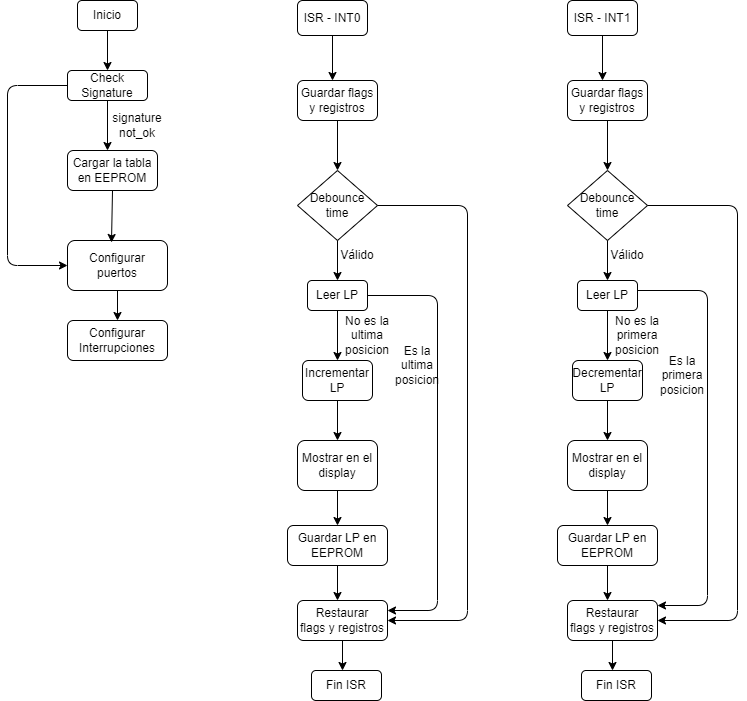

The diagram above was exported from draw.io. Its source (the exported page's mxGraphModel, read from the mxfile embedded in the PNG):
<mxGraphModel dx="1005" dy="513" grid="1" gridSize="10" guides="1" tooltips="1" connect="1" arrows="1" fold="1" page="1" pageScale="1" pageWidth="827" pageHeight="1169" math="0" shadow="0">
  <root>
    <mxCell id="0" />
    <mxCell id="1" parent="0" />
    <mxCell id="2oLRxn9DIQt2S1l2AKu9-1" value="Inicio" style="rounded=1;whiteSpace=wrap;html=1;" vertex="1" parent="1">
      <mxGeometry x="110" y="40" width="60" height="30" as="geometry" />
    </mxCell>
    <mxCell id="2oLRxn9DIQt2S1l2AKu9-2" value="" style="endArrow=classic;html=1;rounded=0;exitX=0.5;exitY=1;exitDx=0;exitDy=0;" edge="1" parent="1" source="2oLRxn9DIQt2S1l2AKu9-1">
      <mxGeometry width="50" height="50" relative="1" as="geometry">
        <mxPoint x="390" y="250" as="sourcePoint" />
        <mxPoint x="140" y="110" as="targetPoint" />
      </mxGeometry>
    </mxCell>
    <mxCell id="2oLRxn9DIQt2S1l2AKu9-3" value="Check Signature" style="rounded=1;whiteSpace=wrap;html=1;" vertex="1" parent="1">
      <mxGeometry x="100" y="110" width="80" height="30" as="geometry" />
    </mxCell>
    <mxCell id="2oLRxn9DIQt2S1l2AKu9-4" value="" style="endArrow=classic;html=1;rounded=0;exitX=0.5;exitY=1;exitDx=0;exitDy=0;" edge="1" parent="1" source="2oLRxn9DIQt2S1l2AKu9-3">
      <mxGeometry width="50" height="50" relative="1" as="geometry">
        <mxPoint x="390" y="250" as="sourcePoint" />
        <mxPoint x="140" y="190" as="targetPoint" />
      </mxGeometry>
    </mxCell>
    <mxCell id="2oLRxn9DIQt2S1l2AKu9-5" value="signature not_ok" style="text;html=1;strokeColor=none;fillColor=none;align=center;verticalAlign=middle;whiteSpace=wrap;rounded=0;" vertex="1" parent="1">
      <mxGeometry x="140" y="150" width="60" height="30" as="geometry" />
    </mxCell>
    <mxCell id="2oLRxn9DIQt2S1l2AKu9-6" value="Cargar la tabla en EEPROM" style="rounded=1;whiteSpace=wrap;html=1;" vertex="1" parent="1">
      <mxGeometry x="100" y="190" width="90" height="40" as="geometry" />
    </mxCell>
    <mxCell id="2oLRxn9DIQt2S1l2AKu9-7" value="Configurar puertos" style="rounded=1;whiteSpace=wrap;html=1;" vertex="1" parent="1">
      <mxGeometry x="100" y="280" width="100" height="50" as="geometry" />
    </mxCell>
    <mxCell id="2oLRxn9DIQt2S1l2AKu9-8" value="" style="endArrow=classic;html=1;rounded=0;exitX=0.5;exitY=1;exitDx=0;exitDy=0;entryX=0.44;entryY=0.04;entryDx=0;entryDy=0;entryPerimeter=0;" edge="1" parent="1" source="2oLRxn9DIQt2S1l2AKu9-6" target="2oLRxn9DIQt2S1l2AKu9-7">
      <mxGeometry width="50" height="50" relative="1" as="geometry">
        <mxPoint x="390" y="240" as="sourcePoint" />
        <mxPoint x="440" y="190" as="targetPoint" />
      </mxGeometry>
    </mxCell>
    <mxCell id="2oLRxn9DIQt2S1l2AKu9-9" value="" style="endArrow=classic;html=1;rounded=1;exitX=0;exitY=0.5;exitDx=0;exitDy=0;entryX=0;entryY=0.5;entryDx=0;entryDy=0;" edge="1" parent="1" source="2oLRxn9DIQt2S1l2AKu9-3" target="2oLRxn9DIQt2S1l2AKu9-7">
      <mxGeometry width="50" height="50" relative="1" as="geometry">
        <mxPoint x="390" y="240" as="sourcePoint" />
        <mxPoint x="440" y="190" as="targetPoint" />
        <Array as="points">
          <mxPoint x="40" y="125" />
          <mxPoint x="40" y="305" />
        </Array>
      </mxGeometry>
    </mxCell>
    <mxCell id="2oLRxn9DIQt2S1l2AKu9-10" value="Configurar&lt;br&gt;Interrupciones" style="rounded=1;whiteSpace=wrap;html=1;" vertex="1" parent="1">
      <mxGeometry x="100" y="360" width="100" height="40" as="geometry" />
    </mxCell>
    <mxCell id="2oLRxn9DIQt2S1l2AKu9-11" value="" style="endArrow=classic;html=1;rounded=1;exitX=0.5;exitY=1;exitDx=0;exitDy=0;entryX=0.5;entryY=0;entryDx=0;entryDy=0;" edge="1" parent="1" source="2oLRxn9DIQt2S1l2AKu9-7" target="2oLRxn9DIQt2S1l2AKu9-10">
      <mxGeometry width="50" height="50" relative="1" as="geometry">
        <mxPoint x="390" y="230" as="sourcePoint" />
        <mxPoint x="440" y="180" as="targetPoint" />
      </mxGeometry>
    </mxCell>
    <mxCell id="2oLRxn9DIQt2S1l2AKu9-12" value="ISR - INT0" style="rounded=1;whiteSpace=wrap;html=1;" vertex="1" parent="1">
      <mxGeometry x="330" y="40" width="70" height="35" as="geometry" />
    </mxCell>
    <mxCell id="2oLRxn9DIQt2S1l2AKu9-13" value="" style="endArrow=classic;html=1;rounded=1;exitX=0.5;exitY=1;exitDx=0;exitDy=0;" edge="1" parent="1" source="2oLRxn9DIQt2S1l2AKu9-12">
      <mxGeometry width="50" height="50" relative="1" as="geometry">
        <mxPoint x="390" y="230" as="sourcePoint" />
        <mxPoint x="365" y="120" as="targetPoint" />
      </mxGeometry>
    </mxCell>
    <mxCell id="2oLRxn9DIQt2S1l2AKu9-14" value="Guardar flags&lt;br&gt;y registros" style="rounded=1;whiteSpace=wrap;html=1;" vertex="1" parent="1">
      <mxGeometry x="330" y="120" width="80" height="40" as="geometry" />
    </mxCell>
    <mxCell id="2oLRxn9DIQt2S1l2AKu9-15" value="" style="endArrow=classic;html=1;rounded=1;exitX=0.5;exitY=1;exitDx=0;exitDy=0;" edge="1" parent="1" source="2oLRxn9DIQt2S1l2AKu9-14">
      <mxGeometry width="50" height="50" relative="1" as="geometry">
        <mxPoint x="390" y="230" as="sourcePoint" />
        <mxPoint x="370" y="210" as="targetPoint" />
      </mxGeometry>
    </mxCell>
    <mxCell id="2oLRxn9DIQt2S1l2AKu9-16" value="Debounce&lt;br&gt;time" style="rhombus;whiteSpace=wrap;html=1;" vertex="1" parent="1">
      <mxGeometry x="330" y="210" width="80" height="70" as="geometry" />
    </mxCell>
    <mxCell id="2oLRxn9DIQt2S1l2AKu9-17" value="" style="endArrow=classic;html=1;rounded=1;exitX=0.5;exitY=1;exitDx=0;exitDy=0;" edge="1" parent="1" source="2oLRxn9DIQt2S1l2AKu9-16">
      <mxGeometry width="50" height="50" relative="1" as="geometry">
        <mxPoint x="390" y="220" as="sourcePoint" />
        <mxPoint x="370" y="320" as="targetPoint" />
      </mxGeometry>
    </mxCell>
    <mxCell id="2oLRxn9DIQt2S1l2AKu9-18" value="Leer LP" style="rounded=1;whiteSpace=wrap;html=1;" vertex="1" parent="1">
      <mxGeometry x="340" y="320" width="60" height="30" as="geometry" />
    </mxCell>
    <mxCell id="2oLRxn9DIQt2S1l2AKu9-19" value="Incrementar&lt;br&gt;LP" style="rounded=1;whiteSpace=wrap;html=1;" vertex="1" parent="1">
      <mxGeometry x="335" y="400" width="70" height="40" as="geometry" />
    </mxCell>
    <mxCell id="2oLRxn9DIQt2S1l2AKu9-20" value="" style="endArrow=classic;html=1;rounded=1;exitX=0.5;exitY=1;exitDx=0;exitDy=0;entryX=0.5;entryY=0;entryDx=0;entryDy=0;" edge="1" parent="1" source="2oLRxn9DIQt2S1l2AKu9-18" target="2oLRxn9DIQt2S1l2AKu9-19">
      <mxGeometry width="50" height="50" relative="1" as="geometry">
        <mxPoint x="390" y="320" as="sourcePoint" />
        <mxPoint x="440" y="270" as="targetPoint" />
      </mxGeometry>
    </mxCell>
    <mxCell id="2oLRxn9DIQt2S1l2AKu9-21" value="Válido" style="text;html=1;strokeColor=none;fillColor=none;align=center;verticalAlign=middle;whiteSpace=wrap;rounded=0;" vertex="1" parent="1">
      <mxGeometry x="360" y="280" width="60" height="30" as="geometry" />
    </mxCell>
    <mxCell id="2oLRxn9DIQt2S1l2AKu9-22" value="No es la ultima posicion" style="text;html=1;strokeColor=none;fillColor=none;align=center;verticalAlign=middle;whiteSpace=wrap;rounded=0;" vertex="1" parent="1">
      <mxGeometry x="370" y="360" width="60" height="30" as="geometry" />
    </mxCell>
    <mxCell id="2oLRxn9DIQt2S1l2AKu9-23" value="" style="endArrow=classic;html=1;rounded=1;exitX=0.5;exitY=1;exitDx=0;exitDy=0;" edge="1" parent="1" source="2oLRxn9DIQt2S1l2AKu9-19">
      <mxGeometry width="50" height="50" relative="1" as="geometry">
        <mxPoint x="390" y="510" as="sourcePoint" />
        <mxPoint x="370" y="480" as="targetPoint" />
      </mxGeometry>
    </mxCell>
    <mxCell id="2oLRxn9DIQt2S1l2AKu9-24" value="Mostrar en el display" style="rounded=1;whiteSpace=wrap;html=1;" vertex="1" parent="1">
      <mxGeometry x="330" y="480" width="80" height="50" as="geometry" />
    </mxCell>
    <mxCell id="2oLRxn9DIQt2S1l2AKu9-25" value="" style="endArrow=classic;html=1;rounded=1;exitX=1;exitY=0.5;exitDx=0;exitDy=0;entryX=1;entryY=0.25;entryDx=0;entryDy=0;" edge="1" parent="1" source="2oLRxn9DIQt2S1l2AKu9-18" target="2oLRxn9DIQt2S1l2AKu9-30">
      <mxGeometry width="50" height="50" relative="1" as="geometry">
        <mxPoint x="390" y="510" as="sourcePoint" />
        <mxPoint x="440" y="460" as="targetPoint" />
        <Array as="points">
          <mxPoint x="470" y="335" />
          <mxPoint x="470" y="650" />
        </Array>
      </mxGeometry>
    </mxCell>
    <mxCell id="2oLRxn9DIQt2S1l2AKu9-26" value="Es la ultima posicion" style="text;html=1;strokeColor=none;fillColor=none;align=center;verticalAlign=middle;whiteSpace=wrap;rounded=0;" vertex="1" parent="1">
      <mxGeometry x="420" y="390" width="60" height="30" as="geometry" />
    </mxCell>
    <mxCell id="2oLRxn9DIQt2S1l2AKu9-27" value="" style="endArrow=classic;html=1;rounded=1;exitX=0.5;exitY=1;exitDx=0;exitDy=0;" edge="1" parent="1" source="2oLRxn9DIQt2S1l2AKu9-24" target="2oLRxn9DIQt2S1l2AKu9-28">
      <mxGeometry width="50" height="50" relative="1" as="geometry">
        <mxPoint x="390" y="490" as="sourcePoint" />
        <mxPoint x="370" y="570" as="targetPoint" />
      </mxGeometry>
    </mxCell>
    <mxCell id="2oLRxn9DIQt2S1l2AKu9-28" value="Guardar LP en EEPROM" style="rounded=1;whiteSpace=wrap;html=1;" vertex="1" parent="1">
      <mxGeometry x="320" y="565" width="100" height="40" as="geometry" />
    </mxCell>
    <mxCell id="2oLRxn9DIQt2S1l2AKu9-29" value="" style="endArrow=classic;html=1;rounded=1;exitX=0.5;exitY=1;exitDx=0;exitDy=0;" edge="1" parent="1" source="2oLRxn9DIQt2S1l2AKu9-28">
      <mxGeometry width="50" height="50" relative="1" as="geometry">
        <mxPoint x="390" y="580" as="sourcePoint" />
        <mxPoint x="370" y="640" as="targetPoint" />
      </mxGeometry>
    </mxCell>
    <mxCell id="2oLRxn9DIQt2S1l2AKu9-30" value="Restaurar&lt;br&gt;flags y registros" style="rounded=1;whiteSpace=wrap;html=1;" vertex="1" parent="1">
      <mxGeometry x="330" y="640" width="90" height="40" as="geometry" />
    </mxCell>
    <mxCell id="2oLRxn9DIQt2S1l2AKu9-31" value="" style="endArrow=classic;html=1;rounded=1;exitX=1;exitY=0.5;exitDx=0;exitDy=0;entryX=1;entryY=0.5;entryDx=0;entryDy=0;" edge="1" parent="1" source="2oLRxn9DIQt2S1l2AKu9-16" target="2oLRxn9DIQt2S1l2AKu9-30">
      <mxGeometry width="50" height="50" relative="1" as="geometry">
        <mxPoint x="390" y="270" as="sourcePoint" />
        <mxPoint x="440" y="220" as="targetPoint" />
        <Array as="points">
          <mxPoint x="500" y="245" />
          <mxPoint x="500" y="660" />
        </Array>
      </mxGeometry>
    </mxCell>
    <mxCell id="2oLRxn9DIQt2S1l2AKu9-32" value="" style="endArrow=classic;html=1;rounded=1;exitX=0.5;exitY=1;exitDx=0;exitDy=0;" edge="1" parent="1" source="2oLRxn9DIQt2S1l2AKu9-30">
      <mxGeometry width="50" height="50" relative="1" as="geometry">
        <mxPoint x="390" y="570" as="sourcePoint" />
        <mxPoint x="375" y="710" as="targetPoint" />
      </mxGeometry>
    </mxCell>
    <mxCell id="2oLRxn9DIQt2S1l2AKu9-33" value="Fin ISR" style="rounded=1;whiteSpace=wrap;html=1;" vertex="1" parent="1">
      <mxGeometry x="344" y="710" width="70" height="30" as="geometry" />
    </mxCell>
    <mxCell id="2oLRxn9DIQt2S1l2AKu9-34" value="ISR - INT1" style="rounded=1;whiteSpace=wrap;html=1;" vertex="1" parent="1">
      <mxGeometry x="600" y="40" width="70" height="35" as="geometry" />
    </mxCell>
    <mxCell id="2oLRxn9DIQt2S1l2AKu9-35" value="" style="endArrow=classic;html=1;rounded=1;exitX=0.5;exitY=1;exitDx=0;exitDy=0;" edge="1" parent="1" source="2oLRxn9DIQt2S1l2AKu9-34">
      <mxGeometry width="50" height="50" relative="1" as="geometry">
        <mxPoint x="660" y="230" as="sourcePoint" />
        <mxPoint x="635" y="120" as="targetPoint" />
      </mxGeometry>
    </mxCell>
    <mxCell id="2oLRxn9DIQt2S1l2AKu9-36" value="Guardar flags&lt;br&gt;y registros" style="rounded=1;whiteSpace=wrap;html=1;" vertex="1" parent="1">
      <mxGeometry x="600" y="120" width="80" height="40" as="geometry" />
    </mxCell>
    <mxCell id="2oLRxn9DIQt2S1l2AKu9-37" value="" style="endArrow=classic;html=1;rounded=1;exitX=0.5;exitY=1;exitDx=0;exitDy=0;" edge="1" parent="1" source="2oLRxn9DIQt2S1l2AKu9-36">
      <mxGeometry width="50" height="50" relative="1" as="geometry">
        <mxPoint x="660" y="230" as="sourcePoint" />
        <mxPoint x="640" y="210" as="targetPoint" />
      </mxGeometry>
    </mxCell>
    <mxCell id="2oLRxn9DIQt2S1l2AKu9-38" value="Debounce&lt;br&gt;time" style="rhombus;whiteSpace=wrap;html=1;" vertex="1" parent="1">
      <mxGeometry x="600" y="210" width="80" height="70" as="geometry" />
    </mxCell>
    <mxCell id="2oLRxn9DIQt2S1l2AKu9-39" value="" style="endArrow=classic;html=1;rounded=1;exitX=0.5;exitY=1;exitDx=0;exitDy=0;" edge="1" parent="1" source="2oLRxn9DIQt2S1l2AKu9-38">
      <mxGeometry width="50" height="50" relative="1" as="geometry">
        <mxPoint x="660" y="220" as="sourcePoint" />
        <mxPoint x="640" y="320" as="targetPoint" />
      </mxGeometry>
    </mxCell>
    <mxCell id="2oLRxn9DIQt2S1l2AKu9-40" value="Leer LP" style="rounded=1;whiteSpace=wrap;html=1;" vertex="1" parent="1">
      <mxGeometry x="610" y="320" width="60" height="30" as="geometry" />
    </mxCell>
    <mxCell id="2oLRxn9DIQt2S1l2AKu9-41" value="Decrementar&lt;br&gt;LP" style="rounded=1;whiteSpace=wrap;html=1;" vertex="1" parent="1">
      <mxGeometry x="605" y="400" width="70" height="40" as="geometry" />
    </mxCell>
    <mxCell id="2oLRxn9DIQt2S1l2AKu9-42" value="" style="endArrow=classic;html=1;rounded=1;exitX=0.5;exitY=1;exitDx=0;exitDy=0;entryX=0.5;entryY=0;entryDx=0;entryDy=0;" edge="1" parent="1" source="2oLRxn9DIQt2S1l2AKu9-40" target="2oLRxn9DIQt2S1l2AKu9-41">
      <mxGeometry width="50" height="50" relative="1" as="geometry">
        <mxPoint x="660" y="320" as="sourcePoint" />
        <mxPoint x="710" y="270" as="targetPoint" />
      </mxGeometry>
    </mxCell>
    <mxCell id="2oLRxn9DIQt2S1l2AKu9-43" value="Válido" style="text;html=1;strokeColor=none;fillColor=none;align=center;verticalAlign=middle;whiteSpace=wrap;rounded=0;" vertex="1" parent="1">
      <mxGeometry x="630" y="280" width="60" height="30" as="geometry" />
    </mxCell>
    <mxCell id="2oLRxn9DIQt2S1l2AKu9-44" value="No es la primera&lt;br&gt;posicion" style="text;html=1;strokeColor=none;fillColor=none;align=center;verticalAlign=middle;whiteSpace=wrap;rounded=0;" vertex="1" parent="1">
      <mxGeometry x="640" y="360" width="60" height="30" as="geometry" />
    </mxCell>
    <mxCell id="2oLRxn9DIQt2S1l2AKu9-45" value="" style="endArrow=classic;html=1;rounded=1;exitX=0.5;exitY=1;exitDx=0;exitDy=0;" edge="1" parent="1" source="2oLRxn9DIQt2S1l2AKu9-41">
      <mxGeometry width="50" height="50" relative="1" as="geometry">
        <mxPoint x="660" y="510" as="sourcePoint" />
        <mxPoint x="640" y="480" as="targetPoint" />
      </mxGeometry>
    </mxCell>
    <mxCell id="2oLRxn9DIQt2S1l2AKu9-46" value="Mostrar en el display" style="rounded=1;whiteSpace=wrap;html=1;" vertex="1" parent="1">
      <mxGeometry x="600" y="480" width="80" height="50" as="geometry" />
    </mxCell>
    <mxCell id="2oLRxn9DIQt2S1l2AKu9-48" value="Es la primera&lt;br&gt;posicion" style="text;html=1;strokeColor=none;fillColor=none;align=center;verticalAlign=middle;whiteSpace=wrap;rounded=0;" vertex="1" parent="1">
      <mxGeometry x="690" y="400" width="50" height="30" as="geometry" />
    </mxCell>
    <mxCell id="2oLRxn9DIQt2S1l2AKu9-49" value="" style="endArrow=classic;html=1;rounded=1;exitX=0.5;exitY=1;exitDx=0;exitDy=0;" edge="1" parent="1" source="2oLRxn9DIQt2S1l2AKu9-46" target="2oLRxn9DIQt2S1l2AKu9-50">
      <mxGeometry width="50" height="50" relative="1" as="geometry">
        <mxPoint x="660" y="490" as="sourcePoint" />
        <mxPoint x="640" y="570" as="targetPoint" />
      </mxGeometry>
    </mxCell>
    <mxCell id="2oLRxn9DIQt2S1l2AKu9-50" value="Guardar LP en EEPROM" style="rounded=1;whiteSpace=wrap;html=1;" vertex="1" parent="1">
      <mxGeometry x="590" y="565" width="100" height="40" as="geometry" />
    </mxCell>
    <mxCell id="2oLRxn9DIQt2S1l2AKu9-51" value="" style="endArrow=classic;html=1;rounded=1;exitX=0.5;exitY=1;exitDx=0;exitDy=0;" edge="1" parent="1" source="2oLRxn9DIQt2S1l2AKu9-50">
      <mxGeometry width="50" height="50" relative="1" as="geometry">
        <mxPoint x="660" y="580" as="sourcePoint" />
        <mxPoint x="640" y="640" as="targetPoint" />
      </mxGeometry>
    </mxCell>
    <mxCell id="2oLRxn9DIQt2S1l2AKu9-52" value="Restaurar&lt;br&gt;flags y registros" style="rounded=1;whiteSpace=wrap;html=1;" vertex="1" parent="1">
      <mxGeometry x="600" y="640" width="90" height="40" as="geometry" />
    </mxCell>
    <mxCell id="2oLRxn9DIQt2S1l2AKu9-53" value="" style="endArrow=classic;html=1;rounded=1;exitX=1;exitY=0.5;exitDx=0;exitDy=0;entryX=1;entryY=0.5;entryDx=0;entryDy=0;" edge="1" parent="1" source="2oLRxn9DIQt2S1l2AKu9-38" target="2oLRxn9DIQt2S1l2AKu9-52">
      <mxGeometry width="50" height="50" relative="1" as="geometry">
        <mxPoint x="660" y="270" as="sourcePoint" />
        <mxPoint x="710" y="220" as="targetPoint" />
        <Array as="points">
          <mxPoint x="770" y="245" />
          <mxPoint x="770" y="660" />
        </Array>
      </mxGeometry>
    </mxCell>
    <mxCell id="2oLRxn9DIQt2S1l2AKu9-54" value="" style="endArrow=classic;html=1;rounded=1;exitX=0.5;exitY=1;exitDx=0;exitDy=0;" edge="1" parent="1" source="2oLRxn9DIQt2S1l2AKu9-52">
      <mxGeometry width="50" height="50" relative="1" as="geometry">
        <mxPoint x="660" y="570" as="sourcePoint" />
        <mxPoint x="645" y="710" as="targetPoint" />
      </mxGeometry>
    </mxCell>
    <mxCell id="2oLRxn9DIQt2S1l2AKu9-55" value="Fin ISR" style="rounded=1;whiteSpace=wrap;html=1;" vertex="1" parent="1">
      <mxGeometry x="614" y="710" width="70" height="30" as="geometry" />
    </mxCell>
    <mxCell id="2oLRxn9DIQt2S1l2AKu9-56" value="" style="endArrow=classic;html=1;rounded=1;exitX=1;exitY=0.5;exitDx=0;exitDy=0;entryX=1;entryY=0.25;entryDx=0;entryDy=0;" edge="1" parent="1">
      <mxGeometry width="50" height="50" relative="1" as="geometry">
        <mxPoint x="670" y="330" as="sourcePoint" />
        <mxPoint x="690" y="645" as="targetPoint" />
        <Array as="points">
          <mxPoint x="740" y="330" />
          <mxPoint x="740" y="645" />
        </Array>
      </mxGeometry>
    </mxCell>
  </root>
</mxGraphModel>